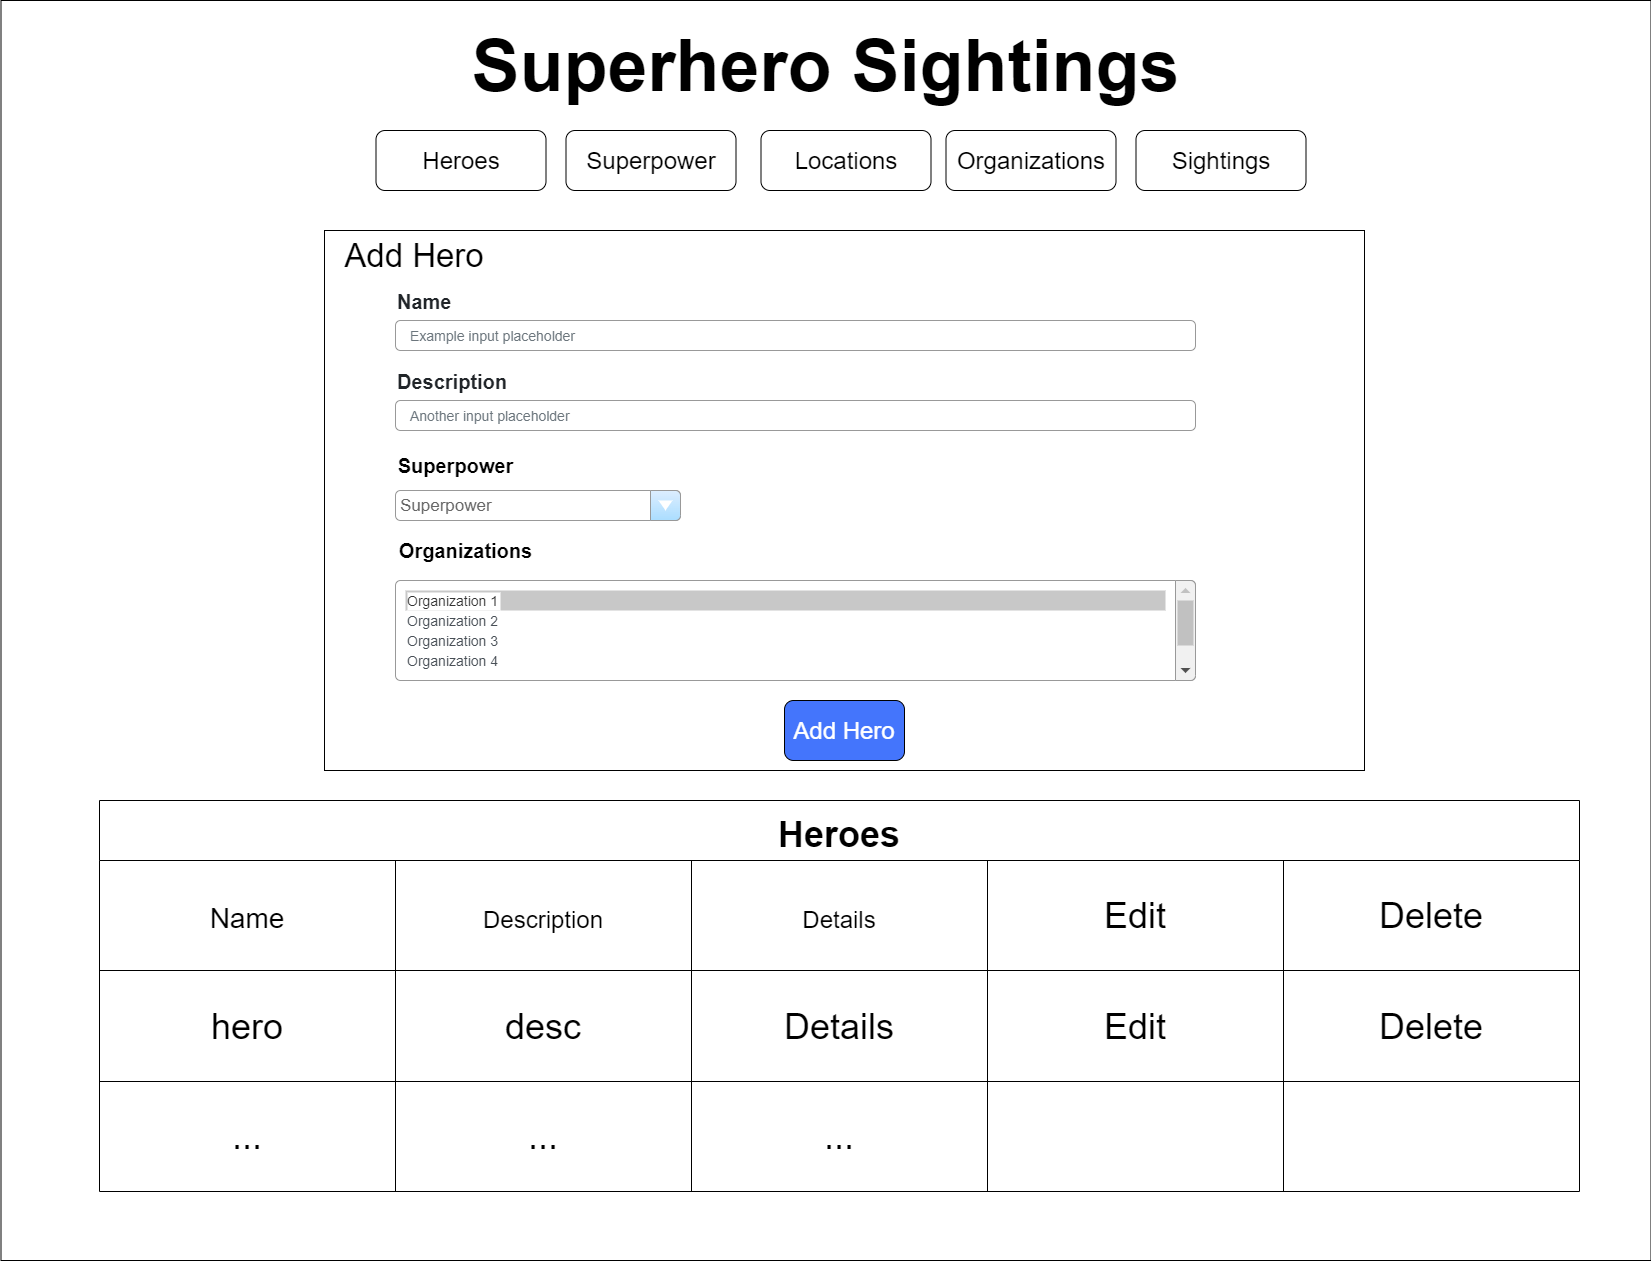

The diagram above was exported from draw.io. Its source (the exported page's mxGraphModel, read from the mxfile embedded in the PNG):
<mxGraphModel dx="2076" dy="1094" grid="1" gridSize="10" guides="1" tooltips="1" connect="1" arrows="1" fold="1" page="1" pageScale="1" pageWidth="850" pageHeight="1100" math="0" shadow="0">
  <root>
    <mxCell id="KoXUOfijQULIi9Vnb3T2-0" />
    <mxCell id="KoXUOfijQULIi9Vnb3T2-1" parent="KoXUOfijQULIi9Vnb3T2-0" />
    <mxCell id="i759lEMCNLwVvIkRKDNx-0" value="" style="rounded=0;whiteSpace=wrap;html=1;" vertex="1" parent="KoXUOfijQULIi9Vnb3T2-1">
      <mxGeometry x="436.5" width="1650" height="1260" as="geometry" />
    </mxCell>
    <mxCell id="2DQxUzpW_UVwM_-w1DLX-29" value="" style="rounded=0;whiteSpace=wrap;html=1;labelBackgroundColor=#FFFFFF;fontSize=24;fontColor=#000000;" parent="KoXUOfijQULIi9Vnb3T2-1" vertex="1">
      <mxGeometry x="760" y="230" width="1040" height="540" as="geometry" />
    </mxCell>
    <mxCell id="KoXUOfijQULIi9Vnb3T2-2" value="&lt;b&gt;&lt;font style=&quot;font-size: 72px&quot;&gt;Superhero Sightings&lt;/font&gt;&lt;/b&gt;" style="text;html=1;strokeColor=none;fillColor=none;align=center;verticalAlign=middle;whiteSpace=wrap;rounded=0;" parent="KoXUOfijQULIi9Vnb3T2-1" vertex="1">
      <mxGeometry x="809" y="50" width="905" height="30" as="geometry" />
    </mxCell>
    <mxCell id="KoXUOfijQULIi9Vnb3T2-3" value="Superpower" style="rounded=1;whiteSpace=wrap;html=1;fontSize=24;" parent="KoXUOfijQULIi9Vnb3T2-1" vertex="1">
      <mxGeometry x="1001.5" y="130" width="170" height="60" as="geometry" />
    </mxCell>
    <mxCell id="KoXUOfijQULIi9Vnb3T2-4" value="Heroes" style="rounded=1;whiteSpace=wrap;html=1;fontSize=24;" parent="KoXUOfijQULIi9Vnb3T2-1" vertex="1">
      <mxGeometry x="811.5" y="130" width="170" height="60" as="geometry" />
    </mxCell>
    <mxCell id="KoXUOfijQULIi9Vnb3T2-5" value="Locations" style="rounded=1;whiteSpace=wrap;html=1;fontSize=24;" parent="KoXUOfijQULIi9Vnb3T2-1" vertex="1">
      <mxGeometry x="1196.5" y="130" width="170" height="60" as="geometry" />
    </mxCell>
    <mxCell id="KoXUOfijQULIi9Vnb3T2-6" value="Sightings" style="rounded=1;whiteSpace=wrap;html=1;fontSize=24;" parent="KoXUOfijQULIi9Vnb3T2-1" vertex="1">
      <mxGeometry x="1571.5" y="130" width="170" height="60" as="geometry" />
    </mxCell>
    <mxCell id="KoXUOfijQULIi9Vnb3T2-7" value="Organizations" style="rounded=1;whiteSpace=wrap;html=1;fontSize=24;" parent="KoXUOfijQULIi9Vnb3T2-1" vertex="1">
      <mxGeometry x="1381.5" y="130" width="170" height="60" as="geometry" />
    </mxCell>
    <mxCell id="KoXUOfijQULIi9Vnb3T2-8" value="Heroes" style="shape=table;startSize=60;container=1;collapsible=0;childLayout=tableLayout;fontStyle=1;align=center;pointerEvents=1;fontSize=36;" parent="KoXUOfijQULIi9Vnb3T2-1" vertex="1">
      <mxGeometry x="535" y="800" width="1480" height="391" as="geometry" />
    </mxCell>
    <mxCell id="KoXUOfijQULIi9Vnb3T2-9" value="" style="shape=partialRectangle;html=1;whiteSpace=wrap;collapsible=0;dropTarget=0;pointerEvents=0;fillColor=none;top=0;left=0;bottom=0;right=0;points=[[0,0.5],[1,0.5]];portConstraint=eastwest;fontSize=36;" parent="KoXUOfijQULIi9Vnb3T2-8" vertex="1">
      <mxGeometry y="60" width="1480" height="110" as="geometry" />
    </mxCell>
    <mxCell id="KoXUOfijQULIi9Vnb3T2-10" value="&lt;font style=&quot;font-size: 28px&quot;&gt;Name&lt;br&gt;&lt;/font&gt;" style="shape=partialRectangle;html=1;whiteSpace=wrap;connectable=0;fillColor=none;top=0;left=0;bottom=0;right=0;overflow=hidden;pointerEvents=1;fontSize=36;" parent="KoXUOfijQULIi9Vnb3T2-9" vertex="1">
      <mxGeometry width="296" height="110" as="geometry">
        <mxRectangle width="296" height="110" as="alternateBounds" />
      </mxGeometry>
    </mxCell>
    <mxCell id="KoXUOfijQULIi9Vnb3T2-11" value="&lt;font style=&quot;font-size: 24px&quot;&gt;Description&lt;/font&gt;" style="shape=partialRectangle;html=1;whiteSpace=wrap;connectable=0;fillColor=none;top=0;left=0;bottom=0;right=0;overflow=hidden;pointerEvents=1;fontSize=36;" parent="KoXUOfijQULIi9Vnb3T2-9" vertex="1">
      <mxGeometry x="296" width="296" height="110" as="geometry">
        <mxRectangle width="296" height="110" as="alternateBounds" />
      </mxGeometry>
    </mxCell>
    <mxCell id="okU89cRFiwwTMVv7nAoE-0" value="&lt;span style=&quot;font-size: 24px&quot;&gt;Details&lt;/span&gt;" style="shape=partialRectangle;html=1;whiteSpace=wrap;connectable=0;fillColor=none;top=0;left=0;bottom=0;right=0;overflow=hidden;pointerEvents=1;fontSize=36;" parent="KoXUOfijQULIi9Vnb3T2-9" vertex="1">
      <mxGeometry x="592" width="296" height="110" as="geometry">
        <mxRectangle width="296" height="110" as="alternateBounds" />
      </mxGeometry>
    </mxCell>
    <mxCell id="okU89cRFiwwTMVv7nAoE-11" value="Edit" style="shape=partialRectangle;html=1;whiteSpace=wrap;connectable=0;fillColor=none;top=0;left=0;bottom=0;right=0;overflow=hidden;pointerEvents=1;fontSize=36;" parent="KoXUOfijQULIi9Vnb3T2-9" vertex="1">
      <mxGeometry x="888" width="296" height="110" as="geometry">
        <mxRectangle width="296" height="110" as="alternateBounds" />
      </mxGeometry>
    </mxCell>
    <mxCell id="okU89cRFiwwTMVv7nAoE-7" value="Delete" style="shape=partialRectangle;html=1;whiteSpace=wrap;connectable=0;fillColor=none;top=0;left=0;bottom=0;right=0;overflow=hidden;pointerEvents=1;fontSize=36;" parent="KoXUOfijQULIi9Vnb3T2-9" vertex="1">
      <mxGeometry x="1184" width="296" height="110" as="geometry">
        <mxRectangle width="296" height="110" as="alternateBounds" />
      </mxGeometry>
    </mxCell>
    <mxCell id="KoXUOfijQULIi9Vnb3T2-12" value="" style="shape=partialRectangle;html=1;whiteSpace=wrap;collapsible=0;dropTarget=0;pointerEvents=0;fillColor=none;top=0;left=0;bottom=0;right=0;points=[[0,0.5],[1,0.5]];portConstraint=eastwest;fontSize=36;" parent="KoXUOfijQULIi9Vnb3T2-8" vertex="1">
      <mxGeometry y="170" width="1480" height="111" as="geometry" />
    </mxCell>
    <mxCell id="KoXUOfijQULIi9Vnb3T2-13" value="hero" style="shape=partialRectangle;html=1;whiteSpace=wrap;connectable=0;fillColor=none;top=0;left=0;bottom=0;right=0;overflow=hidden;pointerEvents=1;fontSize=36;" parent="KoXUOfijQULIi9Vnb3T2-12" vertex="1">
      <mxGeometry width="296" height="111" as="geometry">
        <mxRectangle width="296" height="111" as="alternateBounds" />
      </mxGeometry>
    </mxCell>
    <mxCell id="KoXUOfijQULIi9Vnb3T2-14" value="desc" style="shape=partialRectangle;html=1;whiteSpace=wrap;connectable=0;fillColor=none;top=0;left=0;bottom=0;right=0;overflow=hidden;pointerEvents=1;fontSize=36;" parent="KoXUOfijQULIi9Vnb3T2-12" vertex="1">
      <mxGeometry x="296" width="296" height="111" as="geometry">
        <mxRectangle width="296" height="111" as="alternateBounds" />
      </mxGeometry>
    </mxCell>
    <mxCell id="okU89cRFiwwTMVv7nAoE-1" value="Details" style="shape=partialRectangle;html=1;whiteSpace=wrap;connectable=0;fillColor=none;top=0;left=0;bottom=0;right=0;overflow=hidden;pointerEvents=1;fontSize=36;" parent="KoXUOfijQULIi9Vnb3T2-12" vertex="1">
      <mxGeometry x="592" width="296" height="111" as="geometry">
        <mxRectangle width="296" height="111" as="alternateBounds" />
      </mxGeometry>
    </mxCell>
    <mxCell id="okU89cRFiwwTMVv7nAoE-12" value="Edit" style="shape=partialRectangle;html=1;whiteSpace=wrap;connectable=0;fillColor=none;top=0;left=0;bottom=0;right=0;overflow=hidden;pointerEvents=1;fontSize=36;" parent="KoXUOfijQULIi9Vnb3T2-12" vertex="1">
      <mxGeometry x="888" width="296" height="111" as="geometry">
        <mxRectangle width="296" height="111" as="alternateBounds" />
      </mxGeometry>
    </mxCell>
    <mxCell id="okU89cRFiwwTMVv7nAoE-8" value="Delete" style="shape=partialRectangle;html=1;whiteSpace=wrap;connectable=0;fillColor=none;top=0;left=0;bottom=0;right=0;overflow=hidden;pointerEvents=1;fontSize=36;" parent="KoXUOfijQULIi9Vnb3T2-12" vertex="1">
      <mxGeometry x="1184" width="296" height="111" as="geometry">
        <mxRectangle width="296" height="111" as="alternateBounds" />
      </mxGeometry>
    </mxCell>
    <mxCell id="KoXUOfijQULIi9Vnb3T2-18" style="shape=partialRectangle;html=1;whiteSpace=wrap;collapsible=0;dropTarget=0;pointerEvents=0;fillColor=none;top=0;left=0;bottom=0;right=0;points=[[0,0.5],[1,0.5]];portConstraint=eastwest;fontSize=36;" parent="KoXUOfijQULIi9Vnb3T2-8" vertex="1">
      <mxGeometry y="281" width="1480" height="110" as="geometry" />
    </mxCell>
    <mxCell id="KoXUOfijQULIi9Vnb3T2-19" value="..." style="shape=partialRectangle;html=1;whiteSpace=wrap;connectable=0;fillColor=none;top=0;left=0;bottom=0;right=0;overflow=hidden;pointerEvents=1;fontSize=36;" parent="KoXUOfijQULIi9Vnb3T2-18" vertex="1">
      <mxGeometry width="296" height="110" as="geometry">
        <mxRectangle width="296" height="110" as="alternateBounds" />
      </mxGeometry>
    </mxCell>
    <mxCell id="KoXUOfijQULIi9Vnb3T2-20" value="..." style="shape=partialRectangle;html=1;whiteSpace=wrap;connectable=0;fillColor=none;top=0;left=0;bottom=0;right=0;overflow=hidden;pointerEvents=1;fontSize=36;" parent="KoXUOfijQULIi9Vnb3T2-18" vertex="1">
      <mxGeometry x="296" width="296" height="110" as="geometry">
        <mxRectangle width="296" height="110" as="alternateBounds" />
      </mxGeometry>
    </mxCell>
    <mxCell id="okU89cRFiwwTMVv7nAoE-3" value="..." style="shape=partialRectangle;html=1;whiteSpace=wrap;connectable=0;fillColor=none;top=0;left=0;bottom=0;right=0;overflow=hidden;pointerEvents=1;fontSize=36;" parent="KoXUOfijQULIi9Vnb3T2-18" vertex="1">
      <mxGeometry x="592" width="296" height="110" as="geometry">
        <mxRectangle width="296" height="110" as="alternateBounds" />
      </mxGeometry>
    </mxCell>
    <mxCell id="okU89cRFiwwTMVv7nAoE-14" style="shape=partialRectangle;html=1;whiteSpace=wrap;connectable=0;fillColor=none;top=0;left=0;bottom=0;right=0;overflow=hidden;pointerEvents=1;fontSize=36;" parent="KoXUOfijQULIi9Vnb3T2-18" vertex="1">
      <mxGeometry x="888" width="296" height="110" as="geometry">
        <mxRectangle width="296" height="110" as="alternateBounds" />
      </mxGeometry>
    </mxCell>
    <mxCell id="okU89cRFiwwTMVv7nAoE-10" style="shape=partialRectangle;html=1;whiteSpace=wrap;connectable=0;fillColor=none;top=0;left=0;bottom=0;right=0;overflow=hidden;pointerEvents=1;fontSize=36;" parent="KoXUOfijQULIi9Vnb3T2-18" vertex="1">
      <mxGeometry x="1184" width="296" height="110" as="geometry">
        <mxRectangle width="296" height="110" as="alternateBounds" />
      </mxGeometry>
    </mxCell>
    <mxCell id="2DQxUzpW_UVwM_-w1DLX-0" value="" style="html=1;shadow=0;dashed=0;shape=mxgraph.bootstrap.rrect;rSize=5;fillColor=none;strokeColor=#999999;align=left;spacing=15;fontSize=14;fontColor=#6C767D;labelBackgroundColor=#FFFFFF;" parent="KoXUOfijQULIi9Vnb3T2-1" vertex="1">
      <mxGeometry x="831" y="580" width="800" height="100" as="geometry" />
    </mxCell>
    <mxCell id="2DQxUzpW_UVwM_-w1DLX-1" value="" style="html=1;shadow=0;dashed=0;shape=mxgraph.bootstrap.rightButton;rSize=5;fillColor=#F1F1F1;strokeColor=#999999;labelBackgroundColor=#FFFFFF;fontSize=24;fontColor=#000000;" parent="2DQxUzpW_UVwM_-w1DLX-0" vertex="1">
      <mxGeometry x="1" width="20" height="100" relative="1" as="geometry">
        <mxPoint x="-20" as="offset" />
      </mxGeometry>
    </mxCell>
    <mxCell id="2DQxUzpW_UVwM_-w1DLX-2" value="" style="fillColor=#C1C1C1;strokeColor=none;labelBackgroundColor=#FFFFFF;fontSize=24;fontColor=#000000;" parent="2DQxUzpW_UVwM_-w1DLX-1" vertex="1">
      <mxGeometry width="16" height="45" relative="1" as="geometry">
        <mxPoint x="2" y="20" as="offset" />
      </mxGeometry>
    </mxCell>
    <mxCell id="2DQxUzpW_UVwM_-w1DLX-3" value="" style="shape=triangle;direction=north;fillColor=#C1C1C1;strokeColor=none;perimeter=none;labelBackgroundColor=#FFFFFF;fontSize=24;fontColor=#000000;" parent="2DQxUzpW_UVwM_-w1DLX-1" vertex="1">
      <mxGeometry width="10" height="5" relative="1" as="geometry">
        <mxPoint x="5" y="7.5" as="offset" />
      </mxGeometry>
    </mxCell>
    <mxCell id="2DQxUzpW_UVwM_-w1DLX-4" value="" style="shape=triangle;direction=south;fillColor=#505050;strokeColor=none;perimeter=none;labelBackgroundColor=#FFFFFF;fontSize=24;fontColor=#000000;" parent="2DQxUzpW_UVwM_-w1DLX-1" vertex="1">
      <mxGeometry y="1" width="10" height="5" relative="1" as="geometry">
        <mxPoint x="5" y="-12.5" as="offset" />
      </mxGeometry>
    </mxCell>
    <mxCell id="2DQxUzpW_UVwM_-w1DLX-5" value="Organization 1" style="fillColor=#C8C8C8;strokeColor=none;align=left;fontSize=14;fontColor=#323232;labelBackgroundColor=#FFFFFF;" parent="2DQxUzpW_UVwM_-w1DLX-0" vertex="1">
      <mxGeometry width="760" height="20" relative="1" as="geometry">
        <mxPoint x="10" y="10" as="offset" />
      </mxGeometry>
    </mxCell>
    <mxCell id="2DQxUzpW_UVwM_-w1DLX-6" value="Organization 2 " style="fillColor=none;strokeColor=none;align=left;fontSize=14;fontColor=#495057;labelBackgroundColor=#FFFFFF;" parent="2DQxUzpW_UVwM_-w1DLX-0" vertex="1">
      <mxGeometry width="760" height="20" relative="1" as="geometry">
        <mxPoint x="10" y="30" as="offset" />
      </mxGeometry>
    </mxCell>
    <mxCell id="2DQxUzpW_UVwM_-w1DLX-7" value="Organization 3" style="fillColor=none;strokeColor=none;align=left;fontSize=14;fontColor=#495057;labelBackgroundColor=#FFFFFF;" parent="2DQxUzpW_UVwM_-w1DLX-0" vertex="1">
      <mxGeometry width="760" height="20" relative="1" as="geometry">
        <mxPoint x="10" y="50" as="offset" />
      </mxGeometry>
    </mxCell>
    <mxCell id="2DQxUzpW_UVwM_-w1DLX-8" value="Organization 4" style="fillColor=none;strokeColor=none;align=left;fontSize=14;fontColor=#495057;labelBackgroundColor=#FFFFFF;" parent="2DQxUzpW_UVwM_-w1DLX-0" vertex="1">
      <mxGeometry width="760" height="20" relative="1" as="geometry">
        <mxPoint x="10" y="70" as="offset" />
      </mxGeometry>
    </mxCell>
    <mxCell id="2DQxUzpW_UVwM_-w1DLX-18" value="Superpower" style="strokeWidth=1;shadow=0;dashed=0;align=center;html=1;shape=mxgraph.mockup.forms.comboBox;strokeColor=#999999;fillColor=#ddeeff;align=left;fillColor2=#aaddff;mainText=;fontColor=#666666;fontSize=17;spacingLeft=3;labelBackgroundColor=#FFFFFF;" parent="KoXUOfijQULIi9Vnb3T2-1" vertex="1">
      <mxGeometry x="831" y="490" width="285" height="30" as="geometry" />
    </mxCell>
    <mxCell id="2DQxUzpW_UVwM_-w1DLX-19" value="Organizations" style="text;html=1;align=center;verticalAlign=middle;resizable=0;points=[];autosize=1;strokeColor=none;fillColor=none;fontSize=20;fontColor=#000000;fontStyle=1" parent="KoXUOfijQULIi9Vnb3T2-1" vertex="1">
      <mxGeometry x="826" y="535" width="150" height="30" as="geometry" />
    </mxCell>
    <mxCell id="2DQxUzpW_UVwM_-w1DLX-20" value="&lt;b&gt;Superpower&lt;/b&gt;" style="text;html=1;align=center;verticalAlign=middle;resizable=0;points=[];autosize=1;strokeColor=none;fillColor=none;fontSize=20;fontColor=#000000;" parent="KoXUOfijQULIi9Vnb3T2-1" vertex="1">
      <mxGeometry x="826" y="450" width="130" height="30" as="geometry" />
    </mxCell>
    <mxCell id="2DQxUzpW_UVwM_-w1DLX-25" value="Name" style="fillColor=none;strokeColor=none;align=left;fontSize=20;fontColor=#212529;labelBackgroundColor=#FFFFFF;fontStyle=1" parent="KoXUOfijQULIi9Vnb3T2-1" vertex="1">
      <mxGeometry x="831" y="280" width="260" height="40" as="geometry" />
    </mxCell>
    <mxCell id="2DQxUzpW_UVwM_-w1DLX-26" value="Example input placeholder" style="html=1;shadow=0;dashed=0;shape=mxgraph.bootstrap.rrect;rSize=5;fillColor=none;strokeColor=#999999;align=left;spacing=15;fontSize=14;fontColor=#6C767D;labelBackgroundColor=#FFFFFF;" parent="KoXUOfijQULIi9Vnb3T2-1" vertex="1">
      <mxGeometry width="800" height="30" relative="1" as="geometry">
        <mxPoint x="831" y="320" as="offset" />
      </mxGeometry>
    </mxCell>
    <mxCell id="2DQxUzpW_UVwM_-w1DLX-27" value="Description" style="fillColor=none;strokeColor=none;align=left;fontSize=20;fontColor=#212529;labelBackgroundColor=#FFFFFF;fontStyle=1" parent="KoXUOfijQULIi9Vnb3T2-1" vertex="1">
      <mxGeometry width="260" height="40" relative="1" as="geometry">
        <mxPoint x="831" y="360" as="offset" />
      </mxGeometry>
    </mxCell>
    <mxCell id="2DQxUzpW_UVwM_-w1DLX-28" value="Another input placeholder" style="html=1;shadow=0;dashed=0;shape=mxgraph.bootstrap.rrect;rSize=5;fillColor=none;strokeColor=#999999;align=left;spacing=15;fontSize=14;fontColor=#6C767D;labelBackgroundColor=#FFFFFF;" parent="KoXUOfijQULIi9Vnb3T2-1" vertex="1">
      <mxGeometry width="800" height="30" relative="1" as="geometry">
        <mxPoint x="831" y="400" as="offset" />
      </mxGeometry>
    </mxCell>
    <mxCell id="2DQxUzpW_UVwM_-w1DLX-30" value="Add Hero" style="rounded=1;whiteSpace=wrap;html=1;labelBackgroundColor=none;fontSize=24;fillColor=#4475FC;strokeColor=#000000;fontColor=#FFFFFF;" parent="KoXUOfijQULIi9Vnb3T2-1" vertex="1">
      <mxGeometry x="1220" y="700" width="120" height="60" as="geometry" />
    </mxCell>
    <mxCell id="vQIBjQ1XRVaSaLY40Ows-0" value="&lt;font color=&quot;#000000&quot; style=&quot;font-size: 33px&quot;&gt;&lt;span style=&quot;font-size: 33px ; font-weight: normal&quot;&gt;Add Hero&lt;/span&gt;&lt;/font&gt;" style="text;html=1;strokeColor=none;fillColor=none;align=center;verticalAlign=middle;whiteSpace=wrap;rounded=0;labelBackgroundColor=none;fontSize=33;fontColor=#FFFFFF;fontStyle=1" parent="KoXUOfijQULIi9Vnb3T2-1" vertex="1">
      <mxGeometry x="770" y="240" width="160" height="30" as="geometry" />
    </mxCell>
  </root>
</mxGraphModel>